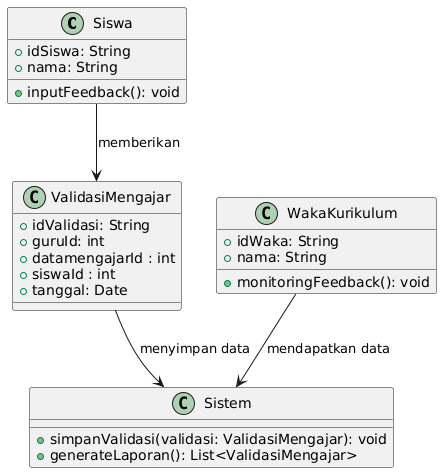

The diagram above was rendered by PlantUML. Its source (embedded in the PNG):
@startuml
class Siswa {
    +idSiswa: String
    +nama: String
    +inputFeedback(): void
}

class ValidasiMengajar {
    +idValidasi: String
    +guruId: int
    +datamengajarId : int
    +siswaId : int
    +tanggal: Date
}

class WakaKurikulum {
    +idWaka: String
    +nama: String
    +monitoringFeedback(): void
}

class Sistem {
    +simpanValidasi(validasi: ValidasiMengajar): void
    +generateLaporan(): List<ValidasiMengajar>
}

Siswa --> ValidasiMengajar : memberikan
WakaKurikulum --> Sistem : mendapatkan data
ValidasiMengajar --> Sistem : menyimpan data
@enduml